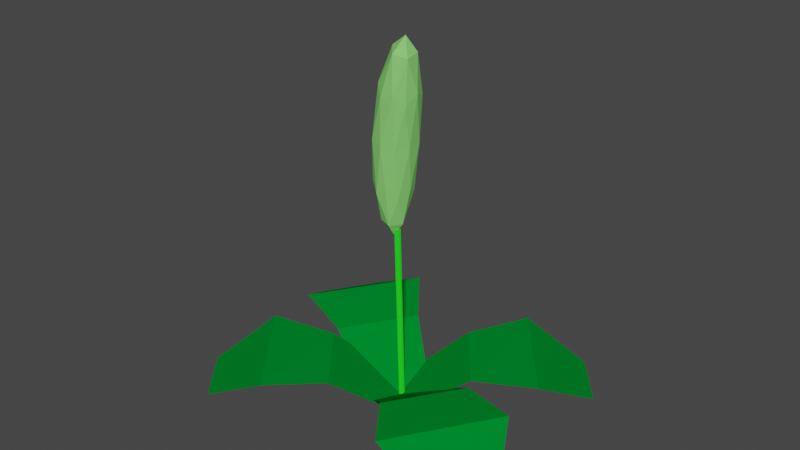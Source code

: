 # Source: grass.blend  (saved by Blender 3.2.14; exported with 4.5.12 LTS)
import bpy
from mathutils import Matrix  # noqa: F401  (used for matrix-valued properties, if any)

bpy.ops.wm.read_factory_settings(use_empty=True)
scene = bpy.context.scene
scene.name = 'Scene'

# ---- collections
col_collection = bpy.data.collections.new('Collection'); scene.collection.children.link(col_collection)

# ---- materials (node trees are filled in below, after node groups)
mat_003 = bpy.data.materials.new('材质.003')
mat_003.use_transparent_shadow = False
mat_003.diffuse_color = (0.2753, 0.8, 0.1912, 1.0)
mat_002 = bpy.data.materials.new('材质.002')
mat_002.use_transparent_shadow = False
mat_002.diffuse_color = (0.01982, 0.8, 0.01812, 1.0)
mat_001 = bpy.data.materials.new('材质.001')
mat_001.use_transparent_shadow = False
mat_001.diffuse_color = (0.0, 0.233, 0.02583, 1.0)

# ---- material node trees

# ---- world
world_world = bpy.data.worlds.new('World'); scene.world = world_world
world_world.use_nodes = True; world_world.node_tree.nodes.clear()
_N = world_world.node_tree.nodes; _L = world_world.node_tree.links
n0 = _N.new('ShaderNodeOutputWorld'); n0.name = 'World Output'; n0.location = (300, 300)
n1 = _N.new('ShaderNodeBackground'); n1.name = 'Background'; n1.location = (10, 300)
n1.inputs[0].default_value = (0.05088, 0.05088, 0.05088, 1.0)
_L.new(n1.outputs[0], n0.inputs[0])
n0.is_active_output = True
world_world.color = (0.05088, 0.05088, 0.05088)
world_world.use_sun_shadow = False
world_world.sun_shadow_jitter_overblur = 0.0

# ---- meshes
me_x = bpy.data.meshes.new('棱角球')
me_x.from_pydata([(-0.5812, -0.01152, -0.9965), (0.113, -0.5207, -0.5366), (-0.6464, -0.8076, -0.4932), (-1.116, -0.01479, -0.4699), (-0.6221, 0.7644, -0.4917), (0.1326, 0.4508, -0.5356), (0.6225, -0.8571, 0.2811), (-0.2987, -0.5352, 0.3306), (-0.2765, 0.4363, 0.3317), (0.666, 0.7145, 0.2831), (1.205, -0.08644, 0.2468), (1.236, -0.104, 0.7858), (-0.6818, -0.4751, -0.8579), (-0.2768, -0.3042, -0.8816), (-0.2775, -0.7734, -0.5858), (0.1664, -0.03384, -0.612), (-0.2685, 0.2669, -0.8811), (-0.9306, -0.01001, -0.8442), (-0.9886, -0.4771, -0.548), (-0.671, 0.449, -0.8572), (-0.9769, 0.447, -0.5473), (-0.2518, 0.7216, -0.5843), (0.68, -0.3451, -0.151), (0.6949, 0.2259, -0.1503), (-0.1221, -0.9657, -0.1041), (0.3709, -0.7999, -0.1324), (-0.9231, -0.3123, -0.06419), (-0.6175, -0.7796, -0.07861), (-0.5896, 0.7154, -0.07703), (-0.9134, 0.2588, -0.06363), (0.4073, 0.695, -0.1306), (-0.08232, 0.8822, -0.102), (1.119, -0.5486, 0.3274), (0.2266, -0.811, 0.3791), (-0.316, -0.05089, 0.4075), (0.2653, 0.6838, 0.3809), (1.147, 0.3751, 0.3287), (1.128, -0.5586, 0.6443), (1.501, -0.1074, 0.6226), (0.546, -0.3661, 0.6777), (0.5624, 0.2048, 0.6784), (1.157, 0.3651, 0.6455)], [], [(0, 13, 12), (1, 13, 15), (0, 12, 17), (0, 17, 19), (0, 19, 16), (1, 15, 22), (2, 14, 24), (3, 18, 26), (4, 20, 28), (5, 21, 30), (1, 22, 25), (2, 24, 27), (3, 26, 29), (4, 28, 31), (5, 30, 23), (6, 32, 37), (7, 33, 39), (8, 34, 40), (9, 35, 41), (10, 36, 38), (38, 41, 11), (38, 36, 41), (36, 9, 41), (41, 40, 11), (41, 35, 40), (35, 8, 40), (40, 39, 11), (40, 34, 39), (34, 7, 39), (39, 37, 11), (39, 33, 37), (33, 6, 37), (37, 38, 11), (37, 32, 38), (32, 10, 38), (23, 36, 10), (23, 30, 36), (30, 9, 36), (31, 35, 9), (31, 28, 35), (28, 8, 35), (29, 34, 8), (29, 26, 34), (26, 7, 34), (27, 33, 7), (27, 24, 33), (24, 6, 33), (25, 32, 6), (25, 22, 32), (22, 10, 32), (30, 31, 9), (30, 21, 31), (21, 4, 31), (28, 29, 8), (28, 20, 29), (20, 3, 29), (26, 27, 7), (26, 18, 27), (18, 2, 27), (24, 25, 6), (24, 14, 25), (14, 1, 25), (22, 23, 10), (22, 15, 23), (15, 5, 23), (16, 21, 5), (16, 19, 21), (19, 4, 21), (19, 20, 4), (19, 17, 20), (17, 3, 20), (17, 18, 3), (17, 12, 18), (12, 2, 18), (15, 16, 5), (15, 13, 16), (13, 0, 16), (12, 14, 2), (12, 13, 14), (13, 1, 14)])
_uv = me_x.uv_layers.new(name='UV 贴图')
_uv.uv.foreach_set('vector', [0.1818, 0.0, 0.2273, 0.07873, 0.1364, 0.07873, 0.2727, 0.1575, 0.3182, 0.07873, 0.3636, 0.1575, 0.9091, 0.0, 0.9545, 0.07873, 0.8636, 0.07873, 0.7273, 0.0, 0.7727, 0.07873, 0.6818, 0.07873, 0.5455, 0.0, 0.5909, 0.07873, 0.5, 0.07873, 0.2727, 0.1575, 0.3636, 0.1575, 0.3182, 0.2362, 0.09091, 0.1575, 0.1818, 0.1575, 0.1364, 0.2362, 0.8182, 0.1575, 0.9091, 0.1575, 0.8636, 0.2362, 0.6364, 0.1575, 0.7273, 0.1575, 0.6818, 0.2362, 0.4545, 0.1575, 0.5455, 0.1575, 0.5, 0.2362, 0.2727, 0.1575, 0.3182, 0.2362, 0.2273, 0.2362, 0.09091, 0.1575, 0.1364, 0.2362, 0.04546, 0.2362, 0.8182, 0.1575, 0.8636, 0.2362, 0.7727, 0.2362, 0.6364, 0.1575, 0.6818, 0.2362, 0.5909, 0.2362, 0.4545, 0.1575, 0.5, 0.2362, 0.4091, 0.2362, 0.1818, 0.3149, 0.2727, 0.3149, 0.2273, 0.3937, 0.0, 0.3149, 0.09091, 0.3149, 0.04546, 0.3937, 0.7273, 0.3149, 0.8182, 0.3149, 0.7727, 0.3937, 0.5455, 0.3149, 0.6364, 0.3149, 0.5909, 0.3937, 0.3636, 0.3149, 0.4545, 0.3149, 0.4091, 0.3937, 0.4091, 0.3937, 0.5, 0.3937, 0.4545, 0.4724, 0.4091, 0.3937, 0.4545, 0.3149, 0.5, 0.3937, 0.4545, 0.3149, 0.5455, 0.3149, 0.5, 0.3937, 0.5909, 0.3937, 0.6818, 0.3937, 0.6364, 0.4724, 0.5909, 0.3937, 0.6364, 0.3149, 0.6818, 0.3937, 0.6364, 0.3149, 0.7273, 0.3149, 0.6818, 0.3937, 0.7727, 0.3937, 0.8636, 0.3937, 0.8182, 0.4724, 0.7727, 0.3937, 0.8182, 0.3149, 0.8636, 0.3937, 0.8182, 0.3149, 0.9091, 0.3149, 0.8636, 0.3937, 0.04546, 0.3937, 0.1364, 0.3937, 0.09091, 0.4724, 0.04546, 0.3937, 0.09091, 0.3149, 0.1364, 0.3937, 0.09091, 0.3149, 0.1818, 0.3149, 0.1364, 0.3937, 0.2273, 0.3937, 0.3182, 0.3937, 0.2727, 0.4724, 0.2273, 0.3937, 0.2727, 0.3149, 0.3182, 0.3937, 0.2727, 0.3149, 0.3636, 0.3149, 0.3182, 0.3937, 0.4091, 0.2362, 0.4545, 0.3149, 0.3636, 0.3149, 0.4091, 0.2362, 0.5, 0.2362, 0.4545, 0.3149, 0.5, 0.2362, 0.5455, 0.3149, 0.4545, 0.3149, 0.5909, 0.2362, 0.6364, 0.3149, 0.5455, 0.3149, 0.5909, 0.2362, 0.6818, 0.2362, 0.6364, 0.3149, 0.6818, 0.2362, 0.7273, 0.3149, 0.6364, 0.3149, 0.7727, 0.2362, 0.8182, 0.3149, 0.7273, 0.3149, 0.7727, 0.2362, 0.8636, 0.2362, 0.8182, 0.3149, 0.8636, 0.2362, 0.9091, 0.3149, 0.8182, 0.3149, 0.04546, 0.2362, 0.09091, 0.3149, 0.0, 0.3149, 0.04546, 0.2362, 0.1364, 0.2362, 0.09091, 0.3149, 0.1364, 0.2362, 0.1818, 0.3149, 0.09091, 0.3149, 0.2273, 0.2362, 0.2727, 0.3149, 0.1818, 0.3149, 0.2273, 0.2362, 0.3182, 0.2362, 0.2727, 0.3149, 0.3182, 0.2362, 0.3636, 0.3149, 0.2727, 0.3149, 0.5, 0.2362, 0.5909, 0.2362, 0.5455, 0.3149, 0.5, 0.2362, 0.5455, 0.1575, 0.5909, 0.2362, 0.5455, 0.1575, 0.6364, 0.1575, 0.5909, 0.2362, 0.6818, 0.2362, 0.7727, 0.2362, 0.7273, 0.3149, 0.6818, 0.2362, 0.7273, 0.1575, 0.7727, 0.2362, 0.7273, 0.1575, 0.8182, 0.1575, 0.7727, 0.2362, 0.8636, 0.2362, 0.9545, 0.2362, 0.9091, 0.3149, 0.8636, 0.2362, 0.9091, 0.1575, 0.9545, 0.2362, 0.9091, 0.1575, 1.0, 0.1575, 0.9545, 0.2362, 0.1364, 0.2362, 0.2273, 0.2362, 0.1818, 0.3149, 0.1364, 0.2362, 0.1818, 0.1575, 0.2273, 0.2362, 0.1818, 0.1575, 0.2727, 0.1575, 0.2273, 0.2362, 0.3182, 0.2362, 0.4091, 0.2362, 0.3636, 0.3149, 0.3182, 0.2362, 0.3636, 0.1575, 0.4091, 0.2362, 0.3636, 0.1575, 0.4545, 0.1575, 0.4091, 0.2362, 0.5, 0.07873, 0.5455, 0.1575, 0.4545, 0.1575, 0.5, 0.07873, 0.5909, 0.07873, 0.5455, 0.1575, 0.5909, 0.07873, 0.6364, 0.1575, 0.5455, 0.1575, 0.6818, 0.07873, 0.7273, 0.1575, 0.6364, 0.1575, 0.6818, 0.07873, 0.7727, 0.07873, 0.7273, 0.1575, 0.7727, 0.07873, 0.8182, 0.1575, 0.7273, 0.1575, 0.8636, 0.07873, 0.9091, 0.1575, 0.8182, 0.1575, 0.8636, 0.07873, 0.9545, 0.07873, 0.9091, 0.1575, 0.9545, 0.07873, 1.0, 0.1575, 0.9091, 0.1575, 0.3636, 0.1575, 0.4091, 0.07873, 0.4545, 0.1575, 0.3636, 0.1575, 0.3182, 0.07873, 0.4091, 0.07873, 0.3182, 0.07873, 0.3636, 0.0, 0.4091, 0.07873, 0.1364, 0.07873, 0.1818, 0.1575, 0.09091, 0.1575, 0.1364, 0.07873, 0.2273, 0.07873, 0.1818, 0.1575, 0.2273, 0.07873, 0.2727, 0.1575, 0.1818, 0.1575])
me_x.materials.append(mat_003)
me_x.update()
me_x_1 = bpy.data.meshes.new('柱体')
me_x_1.from_pydata([(0.0, 1.0, -1.0), (6.694, 1.133, 0.9356), (0.1951, 0.9808, -1.0), (6.843, 1.112, 0.9361), (0.3827, 0.9239, -1.0), (6.986, 1.054, 0.9367), (0.5556, 0.8315, -1.0), (7.117, 0.9606, 0.9371), (0.7071, 0.7071, -1.0), (7.231, 0.8352, 0.9376), (0.8315, 0.5556, -1.0), (7.323, 0.6828, 0.9379), (0.9239, 0.3827, -1.0), (7.39, 0.5093, 0.9382), (0.9808, 0.1951, -1.0), (7.43, 0.3213, 0.9384), (1.0, 0.0, -1.0), (7.441, 0.1261, 0.9384), (0.9808, -0.1951, -1.0), (7.422, -0.06881, 0.9384), (0.9239, -0.3827, -1.0), (7.374, -0.256, 0.9383), (0.8315, -0.5556, -1.0), (7.3, -0.4282, 0.938), (0.7071, -0.7071, -1.0), (7.201, -0.5789, 0.9377), (0.5556, -0.8315, -1.0), (7.082, -0.7022, 0.9373), (0.3827, -0.9239, -1.0), (6.947, -0.7934, 0.9368), (0.1951, -0.9808, -1.0), (6.802, -0.849, 0.9363), (0.0, -1.0, -1.0), (6.651, -0.8669, 0.9358), (-0.1951, -0.9808, -1.0), (6.502, -0.8463, 0.9352), (-0.3827, -0.9239, -1.0), (6.359, -0.7881, 0.9347), (-0.5556, -0.8315, -1.0), (6.229, -0.6944, 0.9342), (-0.7071, -0.7071, -1.0), (6.116, -0.569, 0.9338), (-0.8315, -0.5556, -1.0), (6.024, -0.4166, 0.9334), (-0.9239, -0.3827, -1.0), (5.957, -0.2431, 0.9331), (-0.9808, -0.1951, -1.0), (5.918, -0.0551, 0.9329), (-1.0, 0.0, -1.0), (5.907, 0.1401, 0.9329), (-0.9808, 0.1951, -1.0), (5.926, 0.335, 0.9329), (-0.9239, 0.3827, -1.0), (5.974, 0.5222, 0.9331), (-0.8315, 0.5556, -1.0), (6.048, 0.6944, 0.9333), (-0.7071, 0.7071, -1.0), (6.147, 0.845, 0.9336), (-0.5556, 0.8315, -1.0), (6.265, 0.9683, 0.9341), (-0.3827, 0.9239, -1.0), (6.399, 1.06, 0.9345), (-0.1951, 0.9808, -1.0), (6.544, 1.115, 0.935)], [], [(0, 1, 3, 2), (2, 3, 5, 4), (4, 5, 7, 6), (6, 7, 9, 8), (8, 9, 11, 10), (10, 11, 13, 12), (12, 13, 15, 14), (14, 15, 17, 16), (16, 17, 19, 18), (18, 19, 21, 20), (20, 21, 23, 22), (22, 23, 25, 24), (24, 25, 27, 26), (26, 27, 29, 28), (28, 29, 31, 30), (30, 31, 33, 32), (32, 33, 35, 34), (34, 35, 37, 36), (36, 37, 39, 38), (38, 39, 41, 40), (40, 41, 43, 42), (42, 43, 45, 44), (44, 45, 47, 46), (46, 47, 49, 48), (48, 49, 51, 50), (50, 51, 53, 52), (52, 53, 55, 54), (54, 55, 57, 56), (56, 57, 59, 58), (58, 59, 61, 60), (3, 1, 63, 61, 59, 57, 55, 53, 51, 49, 47, 45, 43, 41, 39, 37, 35, 33, 31, 29, 27, 25, 23, 21, 19, 17, 15, 13, 11, 9, 7, 5), (60, 61, 63, 62), (62, 63, 1, 0), (0, 2, 4, 6, 8, 10, 12, 14, 16, 18, 20, 22, 24, 26, 28, 30, 32, 34, 36, 38, 40, 42, 44, 46, 48, 50, 52, 54, 56, 58, 60, 62)])
_uv = me_x_1.uv_layers.new(name='UV 贴图')
_uv.uv.foreach_set('vector', [1.0, 0.5, 1.0, 1.0, 0.9688, 1.0, 0.9688, 0.5, 0.9688, 0.5, 0.9688, 1.0, 0.9375, 1.0, 0.9375, 0.5, 0.9375, 0.5, 0.9375, 1.0, 0.9062, 1.0, 0.9062, 0.5, 0.9062, 0.5, 0.9062, 1.0, 0.875, 1.0, 0.875, 0.5, 0.875, 0.5, 0.875, 1.0, 0.8438, 1.0, 0.8438, 0.5, 0.8438, 0.5, 0.8438, 1.0, 0.8125, 1.0, 0.8125, 0.5, 0.8125, 0.5, 0.8125, 1.0, 0.7812, 1.0, 0.7812, 0.5, 0.7812, 0.5, 0.7812, 1.0, 0.75, 1.0, 0.75, 0.5, 0.75, 0.5, 0.75, 1.0, 0.7188, 1.0, 0.7188, 0.5, 0.7188, 0.5, 0.7188, 1.0, 0.6875, 1.0, 0.6875, 0.5, 0.6875, 0.5, 0.6875, 1.0, 0.6562, 1.0, 0.6562, 0.5, 0.6562, 0.5, 0.6562, 1.0, 0.625, 1.0, 0.625, 0.5, 0.625, 0.5, 0.625, 1.0, 0.5938, 1.0, 0.5938, 0.5, 0.5938, 0.5, 0.5938, 1.0, 0.5625, 1.0, 0.5625, 0.5, 0.5625, 0.5, 0.5625, 1.0, 0.5312, 1.0, 0.5312, 0.5, 0.5312, 0.5, 0.5312, 1.0, 0.5, 1.0, 0.5, 0.5, 0.5, 0.5, 0.5, 1.0, 0.4688, 1.0, 0.4688, 0.5, 0.4688, 0.5, 0.4688, 1.0, 0.4375, 1.0, 0.4375, 0.5, 0.4375, 0.5, 0.4375, 1.0, 0.4062, 1.0, 0.4062, 0.5, 0.4062, 0.5, 0.4062, 1.0, 0.375, 1.0, 0.375, 0.5, 0.375, 0.5, 0.375, 1.0, 0.3438, 1.0, 0.3438, 0.5, 0.3438, 0.5, 0.3438, 1.0, 0.3125, 1.0, 0.3125, 0.5, 0.3125, 0.5, 0.3125, 1.0, 0.2812, 1.0, 0.2812, 0.5, 0.2812, 0.5, 0.2812, 1.0, 0.25, 1.0, 0.25, 0.5, 0.25, 0.5, 0.25, 1.0, 0.2188, 1.0, 0.2188, 0.5, 0.2188, 0.5, 0.2188, 1.0, 0.1875, 1.0, 0.1875, 0.5, 0.1875, 0.5, 0.1875, 1.0, 0.1562, 1.0, 0.1562, 0.5, 0.1562, 0.5, 0.1562, 1.0, 0.125, 1.0, 0.125, 0.5, 0.125, 0.5, 0.125, 1.0, 0.09375, 1.0, 0.09375, 0.5, 0.09375, 0.5, 0.09375, 1.0, 0.0625, 1.0, 0.0625, 0.5, 0.2968, 0.4854, 0.25, 0.49, 0.2032, 0.4854, 0.1582, 0.4717, 0.1167, 0.4496, 0.08029, 0.4197, 0.05045, 0.3833, 0.02827, 0.3418, 0.01461, 0.2968, 0.01, 0.25, 0.01461, 0.2032, 0.02827, 0.1582, 0.05045, 0.1167, 0.08029, 0.08029, 0.1167, 0.05045, 0.1582, 0.02827, 0.2032, 0.01461, 0.25, 0.01, 0.2968, 0.01461, 0.3418, 0.02827, 0.3833, 0.05045, 0.4197, 0.08029, 0.4496, 0.1167, 0.4717, 0.1582, 0.4854, 0.2032, 0.49, 0.25, 0.4854, 0.2968, 0.4717, 0.3418, 0.4496, 0.3833, 0.4197, 0.4197, 0.3833, 0.4496, 0.3418, 0.4717, 0.0625, 0.5, 0.0625, 1.0, 0.03125, 1.0, 0.03125, 0.5, 0.03125, 0.5, 0.03125, 1.0, 0.0, 1.0, 0.0, 0.5, 0.75, 0.49, 0.7968, 0.4854, 0.8418, 0.4717, 0.8833, 0.4496, 0.9197, 0.4197, 0.9496, 0.3833, 0.9717, 0.3418, 0.9854, 0.2968, 0.99, 0.25, 0.9854, 0.2032, 0.9717, 0.1582, 0.9496, 0.1167, 0.9197, 0.08029, 0.8833, 0.05045, 0.8418, 0.02827, 0.7968, 0.01461, 0.75, 0.01, 0.7032, 0.01461, 0.6582, 0.02827, 0.6167, 0.05045, 0.5803, 0.08029, 0.5504, 0.1167, 0.5283, 0.1582, 0.5146, 0.2032, 0.51, 0.25, 0.5146, 0.2968, 0.5283, 0.3418, 0.5504, 0.3833, 0.5803, 0.4197, 0.6167, 0.4496, 0.6582, 0.4717, 0.7032, 0.4854])
me_x_1.materials.append(mat_002)
me_x_1.update()
me_001 = bpy.data.meshes.new('平面.001')
me_001.from_pydata([(0.0622, -1.0, -0.1724), (1.689, -1.0, 0.1532), (0.05263, 1.0, -0.1915), (1.684, 1.0, 0.1532), (0.6448, -1.285, 0.5957), (1.187, -1.971, 0.7243), (1.188, 1.971, 0.728), (0.6492, 1.453, 0.5853)], [], [(5, 1, 3, 6), (0, 4, 7, 2), (4, 5, 6, 7)])
_uv = me_001.uv_layers.new(name='UV 贴图')
_uv.uv.foreach_set('vector', [0.6631, 0.0, 1.0, 0.0, 1.0, 1.0, 0.6631, 1.0, 0.0, 0.0, 0.3298, 0.0, 0.3298, 1.0, 0.0, 1.0, 0.3298, 0.0, 0.6631, 0.0, 0.6631, 1.0, 0.3298, 1.0])
me_001.materials.append(mat_001)
me_001.update()

# ---- objects
ob_x = bpy.data.objects.new('棱角球', me_x)
ob_x_1 = bpy.data.objects.new('柱体', me_x_1)
ob_007 = bpy.data.objects.new('平面.007', me_001)
ob_006 = bpy.data.objects.new('平面.006', me_001)
ob_005 = bpy.data.objects.new('平面.005', me_001)
ob_004 = bpy.data.objects.new('平面.004', me_001)

# ---- transforms, parenting, visibility, modifiers, constraints
ob_x.location = (0.003674, -0.08615, 1.957)
ob_x.rotation_euler = (0.0, -0.0, -0.5818)
ob_x.scale = (0.1549, 0.1549, 0.7483)
ob_x_1.location = (0.02818, -0.08047, 0.7016)
ob_x_1.rotation_euler = (0.0, -0.0, -0.5818)
ob_x_1.scale = (-0.01265, -0.01983, 0.5887)
ob_x_1.lock_scale = (True, True, False)
ob_007.location = (0.05132, -0.06223, 0.1751)
ob_007.rotation_euler = (0.0, -0.0, 3.819)
ob_007.scale = (0.7345, 0.202, 0.3671)
ob_006.location = (-0.01162, -0.1103, 0.1742)
ob_006.rotation_euler = (0.0, -0.0, 0.672)
ob_006.scale = (0.7345, 0.202, 0.3671)
ob_005.location = (0.05251, -0.1087, 0.1751)
ob_005.rotation_euler = (0.0, -0.0, 2.565)
ob_005.scale = (0.7345, 0.202, 0.3671)
ob_004.location = (-0.01281, -0.06386, 0.1742)
ob_004.rotation_euler = (0.0, -0.0, -0.5818)
ob_004.scale = (0.7345, 0.202, 0.3671)

# ---- collection membership
col_collection.objects.link(ob_x)
col_collection.objects.link(ob_x_1)
col_collection.objects.link(ob_007)
col_collection.objects.link(ob_006)
col_collection.objects.link(ob_005)
col_collection.objects.link(ob_004)

# ---- scene / render settings (as saved in the file)
scene.frame_start = 1; scene.frame_end = 250; scene.frame_set(1)
scene.render.engine = 'BLENDER_EEVEE_NEXT'
scene.cycles.sampling_pattern = 'TABULATED_SOBOL'
scene.cycles.use_light_tree = False
scene.view_settings.view_transform = 'Filmic'
bpy.context.view_layer.update()

# ---- added for rendering (the .blend has no active camera and no usable light): camera, sun
cam_auto = bpy.data.cameras.new('AutoCamera')
cam_auto.lens = 50.0
cam_auto.sensor_width = 36.0
cam_auto.clip_end = 1000.0
ob_auto_camera = bpy.data.objects.new('AutoCamera', cam_auto)
scene.collection.objects.link(ob_auto_camera)
ob_auto_camera.location = (3.77236, -4.59227, 4.32736)
ob_auto_camera.rotation_euler = (1.09748, -7.21219e-08, 0.694738)
scene.camera = ob_auto_camera
light_auto_sun = bpy.data.lights.new('AutoSun', 'SUN')
light_auto_sun.energy = 3.0
light_auto_sun.angle = 0.0523599
ob_auto_sun = bpy.data.objects.new('AutoSun', light_auto_sun)
scene.collection.objects.link(ob_auto_sun)
ob_auto_sun.rotation_euler = (0.872665, 0.174533, 0.523599)
bpy.context.view_layer.update()
